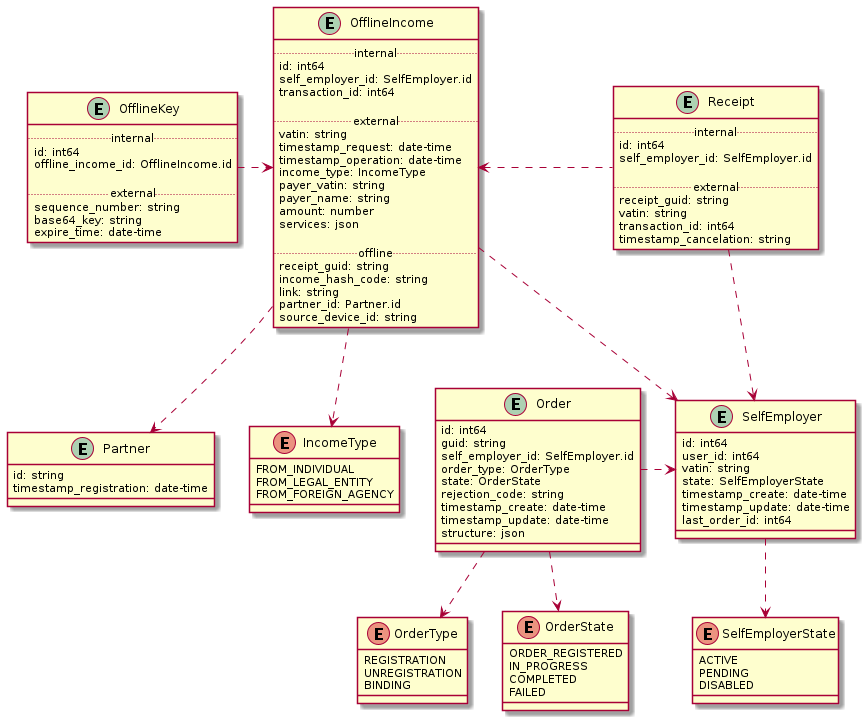

The diagram above was rendered by PlantUML. Its source (embedded in the PNG):
@startuml entities

entity Partner {
    id: string
    timestamp_registration: date-time
}

entity SelfEmployer {
    id: int64
    user_id: int64
    vatin: string
    state: SelfEmployerState
    timestamp_create: date-time
    timestamp_update: date-time
    last_order_id: int64
}

enum SelfEmployerState {
    ACTIVE
    PENDING
    DISABLED
}

SelfEmployer ..> SelfEmployerState

entity Order {
    id: int64
    guid: string
    self_employer_id: SelfEmployer.id
    order_type: OrderType
    state: OrderState
    rejection_code: string
    timestamp_create: date-time
    timestamp_update: date-time
    structure: json
}

Order .right.> SelfEmployer

enum OrderType {
    REGISTRATION
    UNREGISTRATION
    BINDING
}

enum OrderState {
    ORDER_REGISTERED
    IN_PROGRESS
    COMPLETED
    FAILED
}

Order ..> OrderType
Order ..> OrderState

entity Receipt {
    ..internal..
    id: int64
    self_employer_id: SelfEmployer.id
    
    ..external..
    receipt_guid: string
    vatin: string
    transaction_id: int64
    timestamp_cancelation: string
}

Receipt ..> SelfEmployer

entity OfflineIncome {
    ..internal..
    id: int64
    self_employer_id: SelfEmployer.id
    transaction_id: int64

    ..external..
    vatin: string
    timestamp_request: date-time
    timestamp_operation: date-time
    income_type: IncomeType
    payer_vatin: string
    payer_name: string
    amount: number
    services: json
    
    ..offline..
    receipt_guid: string
    income_hash_code: string
    link: string
    partner_id: Partner.id
    source_device_id: string
}

enum IncomeType {
    FROM_INDIVIDUAL
    FROM_LEGAL_ENTITY
    FROM_FOREIGN_AGENCY
}

Receipt .left.> OfflineIncome

OfflineIncome ..> SelfEmployer
OfflineIncome ..> IncomeType
OfflineIncome ..> Partner

entity OfflineKey {
    ..internal..
    id: int64
    offline_income_id: OfflineIncome.id

    ..external..
    sequence_number: string
    base64_key: string
    expire_time: date-time
}

OfflineKey .right.> OfflineIncome

@enduml